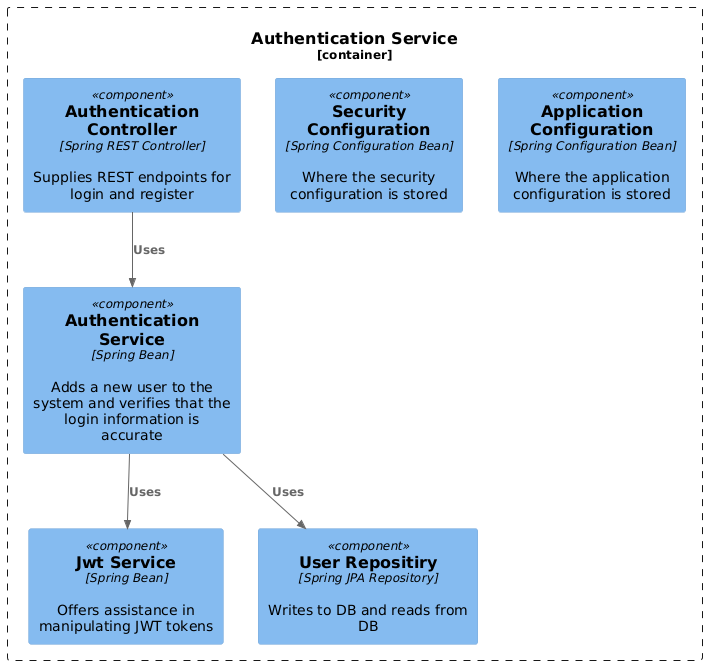

The diagram above was rendered by PlantUML. Its source (embedded in the PNG):
@startuml
!include https://raw.githubusercontent.com/plantuml-stdlib/C4-PlantUML/master/C4_Component.puml


Container_Boundary(UserServiceBoundary, "Authentication Service") {

    
    Component(AuthenticationService, "Authentication Service", "Spring Bean", "Adds a new user to the system and verifies that the login information is accurate")
    Component(JwtService, "Jwt Service", "Spring Bean", "Offers assistance in manipulating JWT tokens")

    Component(UserRepository, "User Repositiry", "Spring JPA Repository", "Writes to DB and reads from DB")
            
    Component(AuthenticationController, "Authentication Controller", "Spring REST Controller", "Supplies REST endpoints for login and register")

    Component(securityConfig, "Security Configuration", "Spring Configuration Bean", "Where the security configuration is stored") 
    Component(appConfig, "Application Configuration", "Spring Configuration Bean", "Where the application configuration is stored") 

    Rel(AuthenticationController, AuthenticationService, "Uses")
    Rel(AuthenticationService, JwtService, "Uses")
    Rel(AuthenticationService, UserRepository, "Uses")
}
@enduml